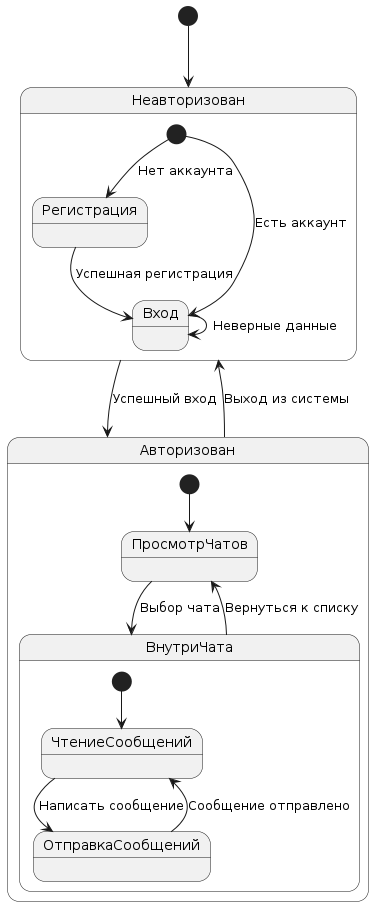

The diagram above was rendered by PlantUML. Its source (embedded in the PNG):
@startuml
[*] --> Неавторизован

state Неавторизован {
  [*] --> Регистрация : Нет аккаунта
  [*] --> Вход : Есть аккаунт
  Регистрация --> Вход : Успешная регистрация
  Вход --> Вход : Неверные данные
}

Неавторизован --> Авторизован : Успешный вход

state Авторизован {
  [*] --> ПросмотрЧатов
  
  ПросмотрЧатов --> ВнутриЧата : Выбор чата
  ВнутриЧата --> ПросмотрЧатов : Вернуться к списку
  
  state ВнутриЧата {
    [*] --> ЧтениеСообщений
    ЧтениеСообщений --> ОтправкаСообщений : Написать сообщение
    ОтправкаСообщений --> ЧтениеСообщений : Сообщение отправлено
  }
}

Авторизован --> Неавторизован : Выход из системы
@enduml